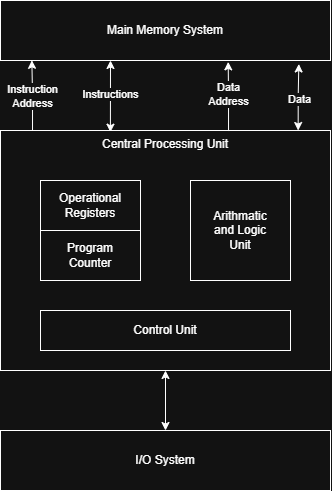

The diagram above was exported from draw.io. Its source (the exported page's mxGraphModel, read from the mxfile embedded in the PNG):
<mxGraphModel dx="1173" dy="679" grid="1" gridSize="10" guides="1" tooltips="1" connect="1" arrows="1" fold="1" page="1" pageScale="1" pageWidth="850" pageHeight="1100" math="0" shadow="0">
  <root>
    <mxCell id="xsrVhDbupALBfqRcV0Xt-0" />
    <mxCell id="xsrVhDbupALBfqRcV0Xt-1" parent="xsrVhDbupALBfqRcV0Xt-0" />
    <mxCell id="xsrVhDbupALBfqRcV0Xt-2" value="Main Memory System" style="rounded=0;whiteSpace=wrap;html=1;" vertex="1" parent="xsrVhDbupALBfqRcV0Xt-1">
      <mxGeometry x="250" y="20" width="330" height="60" as="geometry" />
    </mxCell>
    <mxCell id="xsrVhDbupALBfqRcV0Xt-3" style="edgeStyle=orthogonalEdgeStyle;rounded=0;orthogonalLoop=1;jettySize=auto;html=1;entryX=0.095;entryY=0.997;entryDx=0;entryDy=0;exitX=0.097;exitY=0.009;exitDx=0;exitDy=0;exitPerimeter=0;entryPerimeter=0;" edge="1" parent="xsrVhDbupALBfqRcV0Xt-1" source="xsrVhDbupALBfqRcV0Xt-8" target="xsrVhDbupALBfqRcV0Xt-2">
      <mxGeometry relative="1" as="geometry" />
    </mxCell>
    <mxCell id="xsrVhDbupALBfqRcV0Xt-4" value="Instruction&lt;div&gt;Address&lt;/div&gt;" style="edgeLabel;html=1;align=center;verticalAlign=middle;resizable=0;points=[];" vertex="1" connectable="0" parent="xsrVhDbupALBfqRcV0Xt-3">
      <mxGeometry x="0.0093" relative="1" as="geometry">
        <mxPoint as="offset" />
      </mxGeometry>
    </mxCell>
    <mxCell id="xsrVhDbupALBfqRcV0Xt-5" style="edgeStyle=orthogonalEdgeStyle;rounded=0;orthogonalLoop=1;jettySize=auto;html=1;exitX=0.333;exitY=0.007;exitDx=0;exitDy=0;startArrow=classic;startFill=1;exitPerimeter=0;" edge="1" parent="xsrVhDbupALBfqRcV0Xt-1" source="xsrVhDbupALBfqRcV0Xt-8">
      <mxGeometry relative="1" as="geometry">
        <mxPoint x="360" y="80" as="targetPoint" />
        <Array as="points">
          <mxPoint x="360" y="150" />
          <mxPoint x="360" y="150" />
        </Array>
      </mxGeometry>
    </mxCell>
    <mxCell id="xsrVhDbupALBfqRcV0Xt-6" value="Instructions" style="edgeLabel;html=1;align=center;verticalAlign=middle;resizable=0;points=[];" vertex="1" connectable="0" parent="xsrVhDbupALBfqRcV0Xt-5">
      <mxGeometry x="0.0556" relative="1" as="geometry">
        <mxPoint as="offset" />
      </mxGeometry>
    </mxCell>
    <mxCell id="xsrVhDbupALBfqRcV0Xt-7" style="edgeStyle=orthogonalEdgeStyle;rounded=0;orthogonalLoop=1;jettySize=auto;html=1;entryX=0.5;entryY=0;entryDx=0;entryDy=0;startArrow=classic;startFill=1;" edge="1" parent="xsrVhDbupALBfqRcV0Xt-1" source="xsrVhDbupALBfqRcV0Xt-8" target="xsrVhDbupALBfqRcV0Xt-9">
      <mxGeometry relative="1" as="geometry" />
    </mxCell>
    <mxCell id="xsrVhDbupALBfqRcV0Xt-8" value="Central Processing Unit" style="rounded=0;whiteSpace=wrap;html=1;verticalAlign=top;" vertex="1" parent="xsrVhDbupALBfqRcV0Xt-1">
      <mxGeometry x="250" y="150" width="330" height="240" as="geometry" />
    </mxCell>
    <mxCell id="xsrVhDbupALBfqRcV0Xt-9" value="I/O System" style="rounded=0;whiteSpace=wrap;html=1;" vertex="1" parent="xsrVhDbupALBfqRcV0Xt-1">
      <mxGeometry x="250" y="450" width="330" height="60" as="geometry" />
    </mxCell>
    <mxCell id="xsrVhDbupALBfqRcV0Xt-10" value="Control Unit" style="rounded=0;whiteSpace=wrap;html=1;" vertex="1" parent="xsrVhDbupALBfqRcV0Xt-1">
      <mxGeometry x="290" y="330" width="250" height="40" as="geometry" />
    </mxCell>
    <mxCell id="xsrVhDbupALBfqRcV0Xt-11" value="Operational&lt;div&gt;Registers&lt;/div&gt;" style="rounded=0;whiteSpace=wrap;html=1;" vertex="1" parent="xsrVhDbupALBfqRcV0Xt-1">
      <mxGeometry x="290" y="200" width="100" height="50" as="geometry" />
    </mxCell>
    <mxCell id="xsrVhDbupALBfqRcV0Xt-12" value="Program&lt;div&gt;Counter&lt;/div&gt;" style="rounded=0;whiteSpace=wrap;html=1;" vertex="1" parent="xsrVhDbupALBfqRcV0Xt-1">
      <mxGeometry x="290" y="250" width="100" height="50" as="geometry" />
    </mxCell>
    <mxCell id="xsrVhDbupALBfqRcV0Xt-13" value="Arithmatic&lt;div&gt;and Logic&lt;/div&gt;&lt;div&gt;Unit&lt;/div&gt;" style="rounded=0;whiteSpace=wrap;html=1;" vertex="1" parent="xsrVhDbupALBfqRcV0Xt-1">
      <mxGeometry x="440" y="200" width="100" height="100" as="geometry" />
    </mxCell>
    <mxCell id="bqroUUoQ8kjDTz1OWnPA-0" style="edgeStyle=orthogonalEdgeStyle;rounded=0;orthogonalLoop=1;jettySize=auto;html=1;entryX=0.69;entryY=1.023;entryDx=0;entryDy=0;entryPerimeter=0;exitX=0.697;exitY=0;exitDx=0;exitDy=0;exitPerimeter=0;" edge="1" parent="xsrVhDbupALBfqRcV0Xt-1" source="xsrVhDbupALBfqRcV0Xt-8" target="xsrVhDbupALBfqRcV0Xt-2">
      <mxGeometry relative="1" as="geometry">
        <Array as="points">
          <mxPoint x="478" y="150" />
          <mxPoint x="478" y="115" />
        </Array>
      </mxGeometry>
    </mxCell>
    <mxCell id="bqroUUoQ8kjDTz1OWnPA-1" value="Data&lt;div&gt;Address&lt;/div&gt;" style="edgeLabel;html=1;align=center;verticalAlign=middle;resizable=0;points=[];" vertex="1" connectable="0" parent="bqroUUoQ8kjDTz1OWnPA-0">
      <mxGeometry x="0.079" relative="1" as="geometry">
        <mxPoint as="offset" />
      </mxGeometry>
    </mxCell>
    <mxCell id="bqroUUoQ8kjDTz1OWnPA-2" style="edgeStyle=orthogonalEdgeStyle;rounded=0;orthogonalLoop=1;jettySize=auto;html=1;entryX=0.904;entryY=1.058;entryDx=0;entryDy=0;entryPerimeter=0;exitX=0.902;exitY=0;exitDx=0;exitDy=0;exitPerimeter=0;startArrow=classic;startFill=1;" edge="1" parent="xsrVhDbupALBfqRcV0Xt-1" source="xsrVhDbupALBfqRcV0Xt-8" target="xsrVhDbupALBfqRcV0Xt-2">
      <mxGeometry relative="1" as="geometry" />
    </mxCell>
    <mxCell id="bqroUUoQ8kjDTz1OWnPA-3" value="Data" style="edgeLabel;html=1;align=center;verticalAlign=middle;resizable=0;points=[];" vertex="1" connectable="0" parent="bqroUUoQ8kjDTz1OWnPA-2">
      <mxGeometry x="-0.0587" y="-1" relative="1" as="geometry">
        <mxPoint as="offset" />
      </mxGeometry>
    </mxCell>
  </root>
</mxGraphModel>